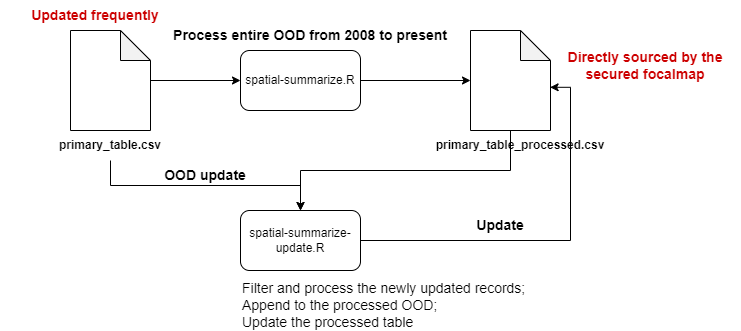

The diagram above was exported from draw.io. Its source (the exported page's mxGraphModel, read from the mxfile embedded in the PNG):
<mxGraphModel dx="1038" dy="737" grid="1" gridSize="10" guides="1" tooltips="1" connect="1" arrows="1" fold="1" page="1" pageScale="1" pageWidth="827" pageHeight="1169" math="0" shadow="0">
  <root>
    <mxCell id="WIyWlLk6GJQsqaUBKTNV-0" />
    <mxCell id="WIyWlLk6GJQsqaUBKTNV-1" parent="WIyWlLk6GJQsqaUBKTNV-0" />
    <mxCell id="y-USESKt22lhzEIo8Vh7-6" value="" style="edgeStyle=orthogonalEdgeStyle;rounded=0;orthogonalLoop=1;jettySize=auto;html=1;" edge="1" parent="WIyWlLk6GJQsqaUBKTNV-1" source="y-USESKt22lhzEIo8Vh7-0" target="y-USESKt22lhzEIo8Vh7-5">
      <mxGeometry relative="1" as="geometry" />
    </mxCell>
    <mxCell id="y-USESKt22lhzEIo8Vh7-0" value="spatial-summarize.R" style="rounded=1;whiteSpace=wrap;html=1;" vertex="1" parent="WIyWlLk6GJQsqaUBKTNV-1">
      <mxGeometry x="300" y="260" width="120" height="60" as="geometry" />
    </mxCell>
    <mxCell id="y-USESKt22lhzEIo8Vh7-3" value="" style="edgeStyle=orthogonalEdgeStyle;rounded=0;orthogonalLoop=1;jettySize=auto;html=1;" edge="1" parent="WIyWlLk6GJQsqaUBKTNV-1" source="y-USESKt22lhzEIo8Vh7-2" target="y-USESKt22lhzEIo8Vh7-0">
      <mxGeometry relative="1" as="geometry" />
    </mxCell>
    <mxCell id="y-USESKt22lhzEIo8Vh7-2" value="" style="shape=note;whiteSpace=wrap;html=1;backgroundOutline=1;darkOpacity=0.05;" vertex="1" parent="WIyWlLk6GJQsqaUBKTNV-1">
      <mxGeometry x="130" y="240" width="80" height="100" as="geometry" />
    </mxCell>
    <mxCell id="y-USESKt22lhzEIo8Vh7-4" value="&lt;font style=&quot;font-size: 14px;&quot;&gt;Process entire OOD from 2008 to present&lt;/font&gt;" style="text;html=1;strokeColor=none;fillColor=none;align=center;verticalAlign=middle;whiteSpace=wrap;rounded=0;fontSize=14;fontStyle=1" vertex="1" parent="WIyWlLk6GJQsqaUBKTNV-1">
      <mxGeometry x="230" y="230" width="280" height="30" as="geometry" />
    </mxCell>
    <mxCell id="y-USESKt22lhzEIo8Vh7-23" style="edgeStyle=orthogonalEdgeStyle;rounded=0;orthogonalLoop=1;jettySize=auto;html=1;exitX=0.5;exitY=1;exitDx=0;exitDy=0;exitPerimeter=0;fontSize=14;" edge="1" parent="WIyWlLk6GJQsqaUBKTNV-1" source="y-USESKt22lhzEIo8Vh7-5" target="y-USESKt22lhzEIo8Vh7-9">
      <mxGeometry relative="1" as="geometry" />
    </mxCell>
    <mxCell id="y-USESKt22lhzEIo8Vh7-5" value="" style="shape=note;whiteSpace=wrap;html=1;backgroundOutline=1;darkOpacity=0.05;" vertex="1" parent="WIyWlLk6GJQsqaUBKTNV-1">
      <mxGeometry x="530" y="240" width="80" height="100" as="geometry" />
    </mxCell>
    <mxCell id="y-USESKt22lhzEIo8Vh7-7" value="&lt;b&gt;primary_table_processed.csv&lt;/b&gt;" style="text;html=1;strokeColor=none;fillColor=none;align=center;verticalAlign=middle;whiteSpace=wrap;rounded=0;" vertex="1" parent="WIyWlLk6GJQsqaUBKTNV-1">
      <mxGeometry x="550" y="340" width="60" height="30" as="geometry" />
    </mxCell>
    <mxCell id="y-USESKt22lhzEIo8Vh7-19" style="edgeStyle=orthogonalEdgeStyle;rounded=0;orthogonalLoop=1;jettySize=auto;html=1;exitX=0.5;exitY=1;exitDx=0;exitDy=0;fontSize=13;" edge="1" parent="WIyWlLk6GJQsqaUBKTNV-1" source="y-USESKt22lhzEIo8Vh7-8" target="y-USESKt22lhzEIo8Vh7-9">
      <mxGeometry relative="1" as="geometry" />
    </mxCell>
    <mxCell id="y-USESKt22lhzEIo8Vh7-8" value="&lt;b&gt;primary_table.csv&lt;/b&gt;" style="text;html=1;strokeColor=none;fillColor=none;align=center;verticalAlign=middle;whiteSpace=wrap;rounded=0;" vertex="1" parent="WIyWlLk6GJQsqaUBKTNV-1">
      <mxGeometry x="140" y="340" width="60" height="30" as="geometry" />
    </mxCell>
    <mxCell id="y-USESKt22lhzEIo8Vh7-24" style="edgeStyle=orthogonalEdgeStyle;rounded=0;orthogonalLoop=1;jettySize=auto;html=1;exitX=1;exitY=0.5;exitDx=0;exitDy=0;entryX=0.995;entryY=0.568;entryDx=0;entryDy=0;entryPerimeter=0;fontSize=14;" edge="1" parent="WIyWlLk6GJQsqaUBKTNV-1" source="y-USESKt22lhzEIo8Vh7-9" target="y-USESKt22lhzEIo8Vh7-5">
      <mxGeometry relative="1" as="geometry" />
    </mxCell>
    <mxCell id="y-USESKt22lhzEIo8Vh7-9" value="spatial-summarize-update.R" style="rounded=1;whiteSpace=wrap;html=1;" vertex="1" parent="WIyWlLk6GJQsqaUBKTNV-1">
      <mxGeometry x="300" y="420" width="120" height="60" as="geometry" />
    </mxCell>
    <mxCell id="y-USESKt22lhzEIo8Vh7-20" value="OOD update" style="text;html=1;strokeColor=none;fillColor=none;align=center;verticalAlign=middle;whiteSpace=wrap;rounded=0;fontSize=14;fontStyle=1" vertex="1" parent="WIyWlLk6GJQsqaUBKTNV-1">
      <mxGeometry x="210" y="370" width="110" height="30" as="geometry" />
    </mxCell>
    <mxCell id="y-USESKt22lhzEIo8Vh7-25" value="Filter and process the newly updated records; Append to the processed OOD;&lt;br style=&quot;font-size: 14px&quot;&gt;Update the processed table" style="text;html=1;strokeColor=none;fillColor=none;align=left;verticalAlign=middle;whiteSpace=wrap;rounded=0;fontSize=14;" vertex="1" parent="WIyWlLk6GJQsqaUBKTNV-1">
      <mxGeometry x="300" y="490" width="320" height="50" as="geometry" />
    </mxCell>
    <mxCell id="y-USESKt22lhzEIo8Vh7-27" value="&lt;b&gt;&lt;font color=&quot;#cc0000&quot;&gt;Directly sourced by the secured focalmap&lt;/font&gt;&lt;/b&gt;" style="text;html=1;strokeColor=none;fillColor=none;align=center;verticalAlign=middle;whiteSpace=wrap;rounded=0;fontSize=14;" vertex="1" parent="WIyWlLk6GJQsqaUBKTNV-1">
      <mxGeometry x="610" y="260" width="190" height="30" as="geometry" />
    </mxCell>
    <mxCell id="y-USESKt22lhzEIo8Vh7-28" value="Update" style="text;html=1;strokeColor=none;fillColor=none;align=center;verticalAlign=middle;whiteSpace=wrap;rounded=0;fontSize=14;fontStyle=1" vertex="1" parent="WIyWlLk6GJQsqaUBKTNV-1">
      <mxGeometry x="530" y="420" width="60" height="30" as="geometry" />
    </mxCell>
    <mxCell id="y-USESKt22lhzEIo8Vh7-29" value="&lt;font color=&quot;#cc0000&quot;&gt;&lt;b&gt;Updated frequently&lt;/b&gt;&lt;/font&gt;" style="text;html=1;strokeColor=none;fillColor=none;align=center;verticalAlign=middle;whiteSpace=wrap;rounded=0;fontSize=14;" vertex="1" parent="WIyWlLk6GJQsqaUBKTNV-1">
      <mxGeometry x="60" y="210" width="190" height="30" as="geometry" />
    </mxCell>
  </root>
</mxGraphModel>